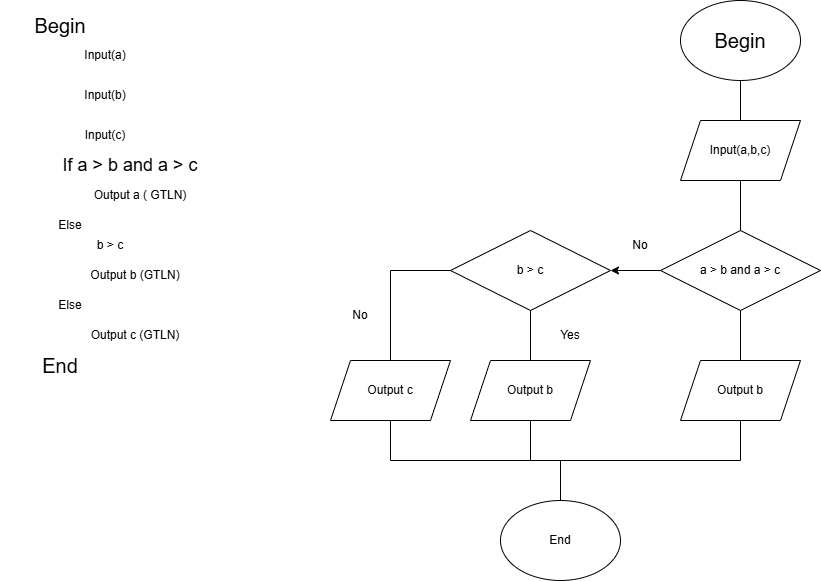

The diagram above was exported from draw.io. Its source (the exported page's mxGraphModel, read from the mxfile embedded in the PNG):
<mxGraphModel dx="1426" dy="701" grid="1" gridSize="10" guides="1" tooltips="1" connect="1" arrows="1" fold="1" page="1" pageScale="1" pageWidth="1169" pageHeight="1654" math="0" shadow="0">
  <root>
    <mxCell id="0" />
    <mxCell id="1" parent="0" />
    <mxCell id="r6YAQlsU37tLMKhVx2ec-2" parent="1" style="text;html=1;align=center;verticalAlign=middle;whiteSpace=wrap;rounded=0;fontSize=20;" value="Begin" vertex="1">
      <mxGeometry height="30" width="120" x="150" y="70" as="geometry" />
    </mxCell>
    <mxCell id="r6YAQlsU37tLMKhVx2ec-3" parent="1" style="text;html=1;align=center;verticalAlign=middle;whiteSpace=wrap;rounded=0;" value="Input(a)" vertex="1">
      <mxGeometry height="30" width="110" x="200" y="100" as="geometry" />
    </mxCell>
    <mxCell id="r6YAQlsU37tLMKhVx2ec-4" parent="1" style="text;html=1;align=center;verticalAlign=middle;whiteSpace=wrap;rounded=0;" value="Input(b)" vertex="1">
      <mxGeometry height="30" width="110" x="200" y="140" as="geometry" />
    </mxCell>
    <mxCell id="r6YAQlsU37tLMKhVx2ec-5" parent="1" style="text;html=1;align=center;verticalAlign=middle;whiteSpace=wrap;rounded=0;" value="Input(c)" vertex="1">
      <mxGeometry height="30" width="110" x="200" y="180" as="geometry" />
    </mxCell>
    <mxCell id="r6YAQlsU37tLMKhVx2ec-6" parent="1" style="text;html=1;align=center;verticalAlign=middle;whiteSpace=wrap;rounded=0;fontSize=18;" value="If a &amp;gt; b and a &amp;gt; c" vertex="1">
      <mxGeometry height="30" width="240" x="160" y="210" as="geometry" />
    </mxCell>
    <mxCell id="r6YAQlsU37tLMKhVx2ec-7" parent="1" style="text;html=1;align=center;verticalAlign=middle;whiteSpace=wrap;rounded=0;" value="Output a ( GTLN)" vertex="1">
      <mxGeometry height="30" width="120" x="230" y="240" as="geometry" />
    </mxCell>
    <mxCell id="r6YAQlsU37tLMKhVx2ec-8" parent="1" style="text;html=1;align=center;verticalAlign=middle;whiteSpace=wrap;rounded=0;" value="b &amp;gt; c" vertex="1">
      <mxGeometry height="30" width="60" x="230" y="290" as="geometry" />
    </mxCell>
    <mxCell id="r6YAQlsU37tLMKhVx2ec-9" parent="1" style="text;html=1;align=center;verticalAlign=middle;whiteSpace=wrap;rounded=0;" value="Else" vertex="1">
      <mxGeometry height="30" width="60" x="190" y="270" as="geometry" />
    </mxCell>
    <mxCell id="r6YAQlsU37tLMKhVx2ec-10" parent="1" style="text;html=1;align=center;verticalAlign=middle;whiteSpace=wrap;rounded=0;" value="Output b (GTLN)" vertex="1">
      <mxGeometry height="30" width="110" x="230" y="320" as="geometry" />
    </mxCell>
    <mxCell id="r6YAQlsU37tLMKhVx2ec-11" parent="1" style="text;html=1;align=center;verticalAlign=middle;whiteSpace=wrap;rounded=0;" value="Else" vertex="1">
      <mxGeometry height="30" width="60" x="190" y="350" as="geometry" />
    </mxCell>
    <mxCell id="r6YAQlsU37tLMKhVx2ec-12" parent="1" style="text;html=1;align=center;verticalAlign=middle;whiteSpace=wrap;rounded=0;" value="Output c (GTLN)" vertex="1">
      <mxGeometry height="30" width="110" x="230" y="380" as="geometry" />
    </mxCell>
    <mxCell id="r6YAQlsU37tLMKhVx2ec-13" parent="1" style="text;html=1;align=center;verticalAlign=middle;whiteSpace=wrap;rounded=0;fontSize=20;" value="End" vertex="1">
      <mxGeometry height="30" width="120" x="150" y="410" as="geometry" />
    </mxCell>
    <mxCell id="r6YAQlsU37tLMKhVx2ec-14" parent="1" style="ellipse;whiteSpace=wrap;html=1;" value="" vertex="1">
      <mxGeometry height="80" width="120" x="830" y="60" as="geometry" />
    </mxCell>
    <mxCell id="r6YAQlsU37tLMKhVx2ec-15" parent="1" style="text;html=1;align=center;verticalAlign=middle;whiteSpace=wrap;rounded=0;fontSize=20;" value="Begin" vertex="1">
      <mxGeometry height="30" width="120" x="830" y="85" as="geometry" />
    </mxCell>
    <mxCell id="r6YAQlsU37tLMKhVx2ec-16" parent="1" style="shape=parallelogram;perimeter=parallelogramPerimeter;whiteSpace=wrap;html=1;fixedSize=1;" value="Input(a,b,c)" vertex="1">
      <mxGeometry height="60" width="120" x="830" y="180" as="geometry" />
    </mxCell>
    <mxCell id="r6YAQlsU37tLMKhVx2ec-17" edge="1" parent="1" source="r6YAQlsU37tLMKhVx2ec-16" style="endArrow=none;html=1;rounded=0;exitX=0.5;exitY=0;exitDx=0;exitDy=0;" value="">
      <mxGeometry height="50" relative="1" width="50" as="geometry">
        <mxPoint x="840" y="190" as="sourcePoint" />
        <mxPoint x="890" y="140" as="targetPoint" />
      </mxGeometry>
    </mxCell>
    <mxCell id="r6YAQlsU37tLMKhVx2ec-19" edge="1" parent="1" style="endArrow=none;html=1;rounded=0;exitX=0.5;exitY=0;exitDx=0;exitDy=0;" value="">
      <mxGeometry height="50" relative="1" width="50" as="geometry">
        <mxPoint x="890" y="290" as="sourcePoint" />
        <mxPoint x="890" y="240" as="targetPoint" />
      </mxGeometry>
    </mxCell>
    <mxCell id="r6YAQlsU37tLMKhVx2ec-20" parent="1" style="rhombus;whiteSpace=wrap;html=1;" value="a &amp;gt; b and a &amp;gt; c" vertex="1">
      <mxGeometry height="80" width="160" x="810" y="290" as="geometry" />
    </mxCell>
    <mxCell id="r6YAQlsU37tLMKhVx2ec-23" parent="1" style="rhombus;whiteSpace=wrap;html=1;" value="b &amp;gt; c" vertex="1">
      <mxGeometry height="80" width="160" x="600" y="290" as="geometry" />
    </mxCell>
    <mxCell id="r6YAQlsU37tLMKhVx2ec-24" edge="1" parent="1" style="endArrow=classic;html=1;rounded=0;entryX=1;entryY=0.5;entryDx=0;entryDy=0;" target="r6YAQlsU37tLMKhVx2ec-23" value="">
      <mxGeometry height="50" relative="1" width="50" as="geometry">
        <mxPoint x="810" y="330" as="sourcePoint" />
        <mxPoint x="860" y="280" as="targetPoint" />
      </mxGeometry>
    </mxCell>
    <mxCell id="r6YAQlsU37tLMKhVx2ec-25" parent="1" style="text;html=1;align=center;verticalAlign=middle;whiteSpace=wrap;rounded=0;" value="No" vertex="1">
      <mxGeometry height="30" width="60" x="760" y="290" as="geometry" />
    </mxCell>
    <mxCell id="r6YAQlsU37tLMKhVx2ec-26" parent="1" style="shape=parallelogram;perimeter=parallelogramPerimeter;whiteSpace=wrap;html=1;fixedSize=1;" value="Output b" vertex="1">
      <mxGeometry height="60" width="120" x="830" y="420" as="geometry" />
    </mxCell>
    <mxCell id="r6YAQlsU37tLMKhVx2ec-27" parent="1" style="shape=parallelogram;perimeter=parallelogramPerimeter;whiteSpace=wrap;html=1;fixedSize=1;" value="Output b" vertex="1">
      <mxGeometry height="60" width="120" x="620" y="420" as="geometry" />
    </mxCell>
    <mxCell id="r6YAQlsU37tLMKhVx2ec-28" parent="1" style="shape=parallelogram;perimeter=parallelogramPerimeter;whiteSpace=wrap;html=1;fixedSize=1;" value="Output c" vertex="1">
      <mxGeometry height="60" width="120" x="480" y="420" as="geometry" />
    </mxCell>
    <mxCell id="r6YAQlsU37tLMKhVx2ec-30" edge="1" parent="1" style="endArrow=none;html=1;rounded=0;entryX=0.5;entryY=0;entryDx=0;entryDy=0;" target="r6YAQlsU37tLMKhVx2ec-28" value="">
      <mxGeometry height="50" relative="1" width="50" as="geometry">
        <Array as="points">
          <mxPoint x="540" y="330" />
        </Array>
        <mxPoint x="600" y="330" as="sourcePoint" />
        <mxPoint x="650" y="280" as="targetPoint" />
      </mxGeometry>
    </mxCell>
    <mxCell id="r6YAQlsU37tLMKhVx2ec-31" edge="1" parent="1" style="endArrow=none;html=1;rounded=0;entryX=0.5;entryY=0;entryDx=0;entryDy=0;" target="r6YAQlsU37tLMKhVx2ec-27" value="">
      <mxGeometry height="50" relative="1" width="50" as="geometry">
        <mxPoint x="680" y="370" as="sourcePoint" />
        <mxPoint x="730" y="320" as="targetPoint" />
      </mxGeometry>
    </mxCell>
    <mxCell id="r6YAQlsU37tLMKhVx2ec-32" parent="1" style="text;html=1;align=center;verticalAlign=middle;whiteSpace=wrap;rounded=0;" value="No" vertex="1">
      <mxGeometry height="30" width="60" x="480" y="360" as="geometry" />
    </mxCell>
    <mxCell id="r6YAQlsU37tLMKhVx2ec-34" parent="1" style="ellipse;whiteSpace=wrap;html=1;" value="End" vertex="1">
      <mxGeometry height="80" width="120" x="650" y="560" as="geometry" />
    </mxCell>
    <mxCell id="r6YAQlsU37tLMKhVx2ec-35" edge="1" parent="1" source="r6YAQlsU37tLMKhVx2ec-26" style="endArrow=none;html=1;rounded=0;exitX=0.5;exitY=0;exitDx=0;exitDy=0;" value="">
      <mxGeometry height="50" relative="1" width="50" as="geometry">
        <mxPoint x="840" y="420" as="sourcePoint" />
        <mxPoint x="890" y="370" as="targetPoint" />
      </mxGeometry>
    </mxCell>
    <mxCell id="r6YAQlsU37tLMKhVx2ec-36" parent="1" style="text;html=1;align=center;verticalAlign=middle;whiteSpace=wrap;rounded=0;" value="Yes" vertex="1">
      <mxGeometry height="30" width="60" x="690" y="380" as="geometry" />
    </mxCell>
    <mxCell id="r6YAQlsU37tLMKhVx2ec-37" edge="1" parent="1" style="endArrow=none;html=1;rounded=0;" value="">
      <mxGeometry height="50" relative="1" width="50" as="geometry">
        <mxPoint x="680" y="520" as="sourcePoint" />
        <mxPoint x="680" y="480" as="targetPoint" />
      </mxGeometry>
    </mxCell>
    <mxCell id="r6YAQlsU37tLMKhVx2ec-38" edge="1" parent="1" style="endArrow=none;html=1;rounded=0;" value="">
      <mxGeometry height="50" relative="1" width="50" as="geometry">
        <mxPoint x="540" y="520" as="sourcePoint" />
        <mxPoint x="540" y="480" as="targetPoint" />
      </mxGeometry>
    </mxCell>
    <mxCell id="r6YAQlsU37tLMKhVx2ec-39" edge="1" parent="1" style="endArrow=none;html=1;rounded=0;" value="">
      <mxGeometry height="50" relative="1" width="50" as="geometry">
        <mxPoint x="890" y="520" as="sourcePoint" />
        <mxPoint x="890" y="480" as="targetPoint" />
      </mxGeometry>
    </mxCell>
    <mxCell id="r6YAQlsU37tLMKhVx2ec-40" edge="1" parent="1" style="endArrow=none;html=1;rounded=0;" value="">
      <mxGeometry height="50" relative="1" width="50" as="geometry">
        <mxPoint x="540" y="520" as="sourcePoint" />
        <mxPoint x="890" y="520" as="targetPoint" />
      </mxGeometry>
    </mxCell>
    <mxCell id="r6YAQlsU37tLMKhVx2ec-41" edge="1" parent="1" style="endArrow=none;html=1;rounded=0;entryX=0.5;entryY=0;entryDx=0;entryDy=0;" target="r6YAQlsU37tLMKhVx2ec-34" value="">
      <mxGeometry height="50" relative="1" width="50" as="geometry">
        <mxPoint x="710" y="520" as="sourcePoint" />
        <mxPoint x="760" y="470" as="targetPoint" />
      </mxGeometry>
    </mxCell>
  </root>
</mxGraphModel>